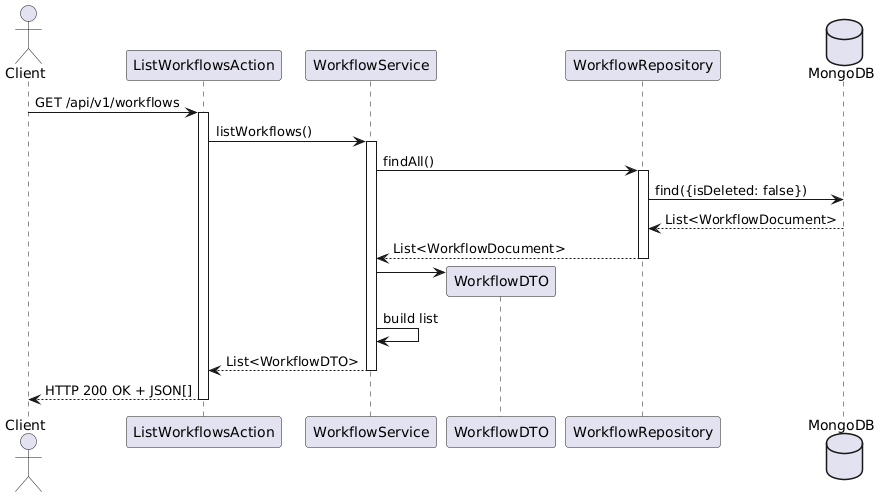

The diagram above was rendered by PlantUML. Its source (embedded in the PNG):
@startuml
actor Client
participant "ListWorkflowsAction" as Action
participant "WorkflowService" as Service
participant "WorkflowDTO" as DTO
participant "WorkflowRepository" as Repository
database "MongoDB"

Client -> Action : GET /api/v1/workflows
activate Action
Action -> Service : listWorkflows()

activate Service

Service -> Repository : findAll()
activate Repository
Repository -> MongoDB : find({isDeleted: false})
MongoDB --> Repository : List<WorkflowDocument>
Repository --> Service : List<WorkflowDocument>
deactivate Repository
create DTO
Service -> DTO

Service -> Service: build list

Action <-- Service : List<WorkflowDTO>
deactivate Service

Action --> Client : HTTP 200 OK + JSON[]
deactivate Action
@enduml